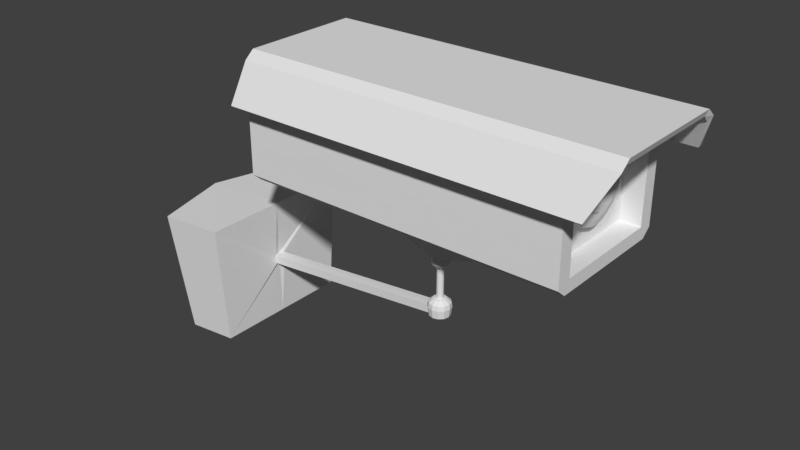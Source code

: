 # Source: Camera.blend  (saved by Blender 2.79.0; exported with 4.5.12 LTS)
import bpy
from mathutils import Matrix  # noqa: F401  (used for matrix-valued properties, if any)

bpy.ops.wm.read_factory_settings(use_empty=True)
scene = bpy.context.scene
scene.name = 'Scene'

# ---- collections
col_collection_1 = bpy.data.collections.new('Collection 1'); scene.collection.children.link(col_collection_1)

# ---- materials (node trees are filled in below, after node groups)
mat_material_004 = bpy.data.materials.new('Material.004')
mat_material_004.alpha_threshold = 0.0
mat_material_004.use_transparent_shadow = False
mat_material_004.roughness = 0.5
mat_material_001 = bpy.data.materials.new('Material.001')
mat_material_001.alpha_threshold = 0.0
mat_material_001.use_transparent_shadow = False
mat_material_001.roughness = 0.5
mat_material_002 = bpy.data.materials.new('Material.002')
mat_material_002.alpha_threshold = 0.0
mat_material_002.use_transparent_shadow = False
mat_material_002.roughness = 0.5
mat_material_003 = bpy.data.materials.new('Material.003')
mat_material_003.alpha_threshold = 0.0
mat_material_003.use_transparent_shadow = False
mat_material_003.roughness = 0.5
mat_material_005 = bpy.data.materials.new('Material.005')
mat_material_005.alpha_threshold = 0.0
mat_material_005.use_transparent_shadow = False
mat_material_005.roughness = 0.5

# ---- material node trees

# ---- world
world_world = bpy.data.worlds.new('World'); scene.world = world_world
world_world.color = (0.05088, 0.05088, 0.05088)
world_world.use_sun_shadow = False
world_world.sun_shadow_jitter_overblur = 0.0
world_world.cycles.sampling_method = 'MANUAL'

# ---- meshes
me_cube_003 = bpy.data.meshes.new('Cube.003')
me_cube_003.from_pydata([(0.0, 0.1191, -0.0573), (0.0, 0.09119, -0.1065), (0.0, 1.947e-08, -0.1509), (0.02528, 0.1032, -0.0573), (0.01935, 0.07897, -0.1065), (0.01047, 0.04274, -0.1393), (0.04378, 0.05957, -0.0573), (0.03351, 0.0456, -0.1065), (0.01814, 0.02468, -0.1393), (0.05056, 1.414e-08, -0.0573), (0.03869, 1.798e-08, -0.1065), (0.02094, 1.99e-08, -0.1393), (0.04378, -0.05957, -0.0573), (0.03351, -0.0456, -0.1065), (0.01814, -0.02468, -0.1393), (0.02528, -0.1032, -0.0573), (0.01935, -0.07897, -0.1065), (0.01047, -0.04274, -0.1393), (-2.501e-09, -0.1191, -0.0573), (-2.501e-09, -0.09119, -0.1065), (-8.697e-10, -0.04935, -0.1393), (-0.02528, -0.1032, -0.0573), (-0.01935, -0.07897, -0.1065), (-0.01047, -0.04274, -0.1393), (-0.04378, -0.05957, -0.0573), (-0.03351, -0.0456, -0.1065), (-0.01814, -0.02468, -0.1393), (-0.05056, 2.567e-08, -0.0573), (-0.03869, 2.951e-08, -0.1065), (-0.02094, 2.183e-08, -0.1393), (-0.04378, 0.05957, -0.0573), (-0.03351, 0.0456, -0.1065), (-0.01814, 0.02468, -0.1393), (-0.02528, 0.1032, -0.0573), (-0.01935, 0.07897, -0.1065), (-0.01047, 0.04274, -0.1393), (7.611e-10, 0.04935, -0.1393), (4.983e-11, 0.125, -0.06467), (1.091e-11, 0.09119, -0.1218), (0.02653, 0.1083, -0.06467), (0.01935, 0.07897, -0.1218), (0.01047, 0.04274, -0.1547), (0.04595, 0.06252, -0.06467), (0.03351, 0.0456, -0.1218), (0.01814, 0.02468, -0.1547), (0.05306, 1.417e-08, -0.06467), (0.03869, 1.816e-08, -0.1218), (0.02094, 2.009e-08, -0.1547), (0.04595, -0.06252, -0.06467), (0.03351, -0.0456, -0.1218), (0.01814, -0.02468, -0.1547), (0.02653, -0.1083, -0.06467), (0.01935, -0.07897, -0.1218), (0.01047, -0.04274, -0.1547), (-2.574e-09, -0.125, -0.06467), (-2.49e-09, -0.09119, -0.1218), (-8.588e-10, -0.04935, -0.1547), (-0.02653, -0.1083, -0.06467), (-0.01935, -0.07897, -0.1218), (-0.01047, -0.04274, -0.1547), (-0.04595, -0.06252, -0.06467), (-0.03351, -0.0456, -0.1218), (-0.01814, -0.02468, -0.1547), (-0.05306, 2.627e-08, -0.06467), (-0.03869, 2.969e-08, -0.1218), (-0.02094, 2.201e-08, -0.1547), (-0.04595, 0.06252, -0.06467), (-0.03351, 0.0456, -0.1218), (-0.01814, 0.02468, -0.1547), (-0.02653, 0.1083, -0.06467), (-0.01935, 0.07897, -0.1218), (-0.01047, 0.04274, -0.1547), (7.72e-10, 0.04935, -0.1547), (0.01047, 0.04274, -0.6729), (0.01814, 0.02468, -0.6729), (0.02094, 2.009e-08, -0.6729), (0.01814, -0.02468, -0.6729), (0.01047, -0.04274, -0.6729), (-8.588e-10, -0.04935, -0.6729), (-0.01047, -0.04274, -0.6729), (-0.01814, -0.02468, -0.6729), (-0.02094, 2.201e-08, -0.6729), (-0.01814, 0.02468, -0.6729), (-0.01047, 0.04274, -0.6729), (7.72e-10, 0.04935, -0.6729), (0.03334, 0.1361, -0.7471), (0.02082, 0.08499, -0.6847), (0.03606, 0.04907, -0.6847), (0.04164, 1.862e-08, -0.6847), (0.03606, -0.04907, -0.6847), (0.02082, -0.08499, -0.6847), (-2.524e-09, -0.09814, -0.6847), (-0.02082, -0.08499, -0.6847), (-0.03606, -0.04907, -0.6847), (-0.04164, 2.244e-08, -0.6847), (-0.03606, 0.04907, -0.6847), (-0.02082, 0.08499, -0.6847), (7.192e-10, 0.09814, -0.6847), (0.03558, 0.1453, -0.8251), (0.05775, 0.07858, -0.7471), (0.06668, 1.727e-08, -0.7471), (0.05775, -0.07858, -0.7471), (0.03334, -0.1361, -0.7471), (-4.947e-09, -0.1572, -0.7471), (-0.03334, -0.1361, -0.7471), (-0.05775, -0.07858, -0.7471), (-0.06668, 2.339e-08, -0.7471), (-0.05775, 0.07858, -0.7471), (-0.03334, 0.1361, -0.7471), (2.465e-10, 0.1572, -0.7471), (0.03177, 0.1297, -0.9727), (0.06163, 0.08386, -0.8251), (0.07117, 1.743e-08, -0.8251), (0.06163, -0.08386, -0.8251), (0.03558, -0.1453, -0.8251), (-5.654e-09, -0.1677, -0.8251), (-0.03558, -0.1453, -0.8251), (-0.06163, -0.08386, -0.8251), (-0.07117, 2.396e-08, -0.8251), (-0.06163, 0.08386, -0.8251), (-0.03558, 0.1453, -0.8251), (-1.117e-10, 0.1677, -0.8251), (0.01748, 0.07137, -1.006), (0.05503, 0.07487, -0.9727), (0.06354, 1.729e-08, -0.9727), (0.05503, -0.07487, -0.9727), (0.03177, -0.1297, -0.9727), (-5.255e-09, -0.1497, -0.9727), (-0.03177, -0.1297, -0.9727), (-0.05503, -0.07487, -0.9727), (-0.06354, 2.312e-08, -0.9727), (-0.05503, 0.07487, -0.9727), (-0.03177, 0.1297, -0.9727), (-3.073e-10, 0.1497, -0.9727), (0.03028, 0.0412, -1.006), (0.03497, 1.728e-08, -1.006), (0.03028, -0.0412, -1.006), (0.01748, -0.07136, -1.006), (-3.122e-09, -0.08241, -1.006), (-0.01748, -0.07136, -1.006), (-0.03028, -0.0412, -1.006), (-0.03497, 2.049e-08, -1.006), (-0.03028, 0.0412, -1.006), (-0.01748, 0.07137, -1.006), (-3.991e-10, 0.08241, -1.006), (-1.67e-09, 1.656e-08, -1.026), (-1.274, -0.08386, -1.144), (-1.283, 2.396e-08, -1.144), (-1.274, 0.08386, -1.144), (-1.276, 2.312e-08, -1.292), (-1.267, -0.07487, -1.292), (-1.267, 0.07487, -1.292), (-1.273, -1.195, -0.1663), (-1.273, 7.815e-08, -0.1663), (-1.273, 1.195, -0.1663), (-1.273, 6.619e-08, -2.269), (-1.273, -1.067, -2.269), (-1.273, 1.067, -2.269), (-1.703, -1.195, -0.2583), (-1.839, 1.024e-07, -0.2583), (-1.703, 1.195, -0.2583), (-1.73, 9.039e-08, -2.361), (-1.609, -1.067, -2.361), (-1.609, 1.067, -2.361), (-1.273, -1.195, -0.1663), (-1.273, 7.815e-08, -0.1663), (-1.273, 1.195, -0.1663), (-1.273, 6.619e-08, -2.269), (-1.273, -1.067, -2.269), (-1.273, 1.067, -2.269)], [], [(36, 5, 4, 1), (2, 5, 36), (1, 4, 3, 0), (2, 8, 5), (4, 7, 6, 3), (5, 8, 7, 4), (2, 11, 8), (7, 10, 9, 6), (8, 11, 10, 7), (11, 14, 13, 10), (2, 14, 11), (10, 13, 12, 9), (14, 17, 16, 13), (2, 17, 14), (13, 16, 15, 12), (2, 20, 17), (16, 19, 18, 15), (17, 20, 19, 16), (19, 22, 21, 18), (20, 23, 22, 19), (2, 23, 20), (23, 26, 25, 22), (2, 26, 23), (22, 25, 24, 21), (2, 29, 26), (25, 28, 27, 24), (26, 29, 28, 25), (2, 32, 29), (28, 31, 30, 27), (29, 32, 31, 28), (32, 35, 34, 31), (2, 35, 32), (31, 34, 33, 30), (35, 36, 1, 34), (2, 36, 35), (34, 1, 0, 33), (72, 38, 40, 41), (72, 41, 73, 84), (38, 37, 39, 40), (68, 71, 83, 82), (40, 39, 42, 43), (41, 40, 43, 44), (71, 72, 84, 83), (43, 42, 45, 46), (44, 43, 46, 47), (47, 46, 49, 50), (41, 44, 74, 73), (46, 45, 48, 49), (50, 49, 52, 53), (47, 50, 76, 75), (49, 48, 51, 52), (56, 59, 79, 78), (52, 51, 54, 55), (53, 52, 55, 56), (55, 54, 57, 58), (56, 55, 58, 59), (53, 56, 78, 77), (59, 58, 61, 62), (59, 62, 80, 79), (58, 57, 60, 61), (65, 68, 82, 81), (61, 60, 63, 64), (62, 61, 64, 65), (62, 65, 81, 80), (64, 63, 66, 67), (65, 64, 67, 68), (68, 67, 70, 71), (44, 47, 75, 74), (67, 66, 69, 70), (71, 70, 38, 72), (50, 53, 77, 76), (70, 69, 37, 38), (33, 0, 37, 69), (30, 33, 69, 66), (12, 15, 51, 48), (6, 9, 45, 42), (0, 3, 39, 37), (24, 27, 63, 60), (27, 30, 66, 63), (21, 24, 60, 57), (15, 18, 54, 51), (9, 12, 48, 45), (3, 6, 42, 39), (18, 21, 57, 54), (82, 83, 96, 95), (75, 76, 89, 88), (78, 79, 92, 91), (81, 82, 95, 94), (74, 75, 88, 87), (77, 78, 91, 90), (80, 81, 94, 93), (73, 74, 87, 86), (83, 84, 97, 96), (76, 77, 90, 89), (84, 73, 86, 97), (79, 80, 93, 92), (88, 89, 101, 100), (91, 92, 104, 103), (94, 95, 107, 106), (87, 88, 100, 99), (90, 91, 103, 102), (93, 94, 106, 105), (86, 87, 99, 85), (96, 97, 109, 108), (89, 90, 102, 101), (97, 86, 85, 109), (92, 93, 105, 104), (95, 96, 108, 107), (103, 104, 116, 115), (106, 107, 119, 118), (99, 100, 112, 111), (102, 103, 115, 114), (105, 106, 118, 117), (85, 99, 111, 98), (108, 109, 121, 120), (101, 102, 114, 113), (109, 85, 98, 121), (104, 105, 117, 116), (107, 108, 120, 119), (100, 101, 113, 112), (115, 116, 128, 127), (129, 117, 146, 150), (111, 112, 124, 123), (114, 115, 127, 126), (118, 119, 148, 147), (98, 111, 123, 110), (120, 121, 133, 132), (113, 114, 126, 125), (121, 98, 110, 133), (116, 117, 129, 128), (119, 120, 132, 131), (112, 113, 125, 124), (130, 131, 142, 141), (123, 124, 135, 134), (126, 127, 138, 137), (129, 130, 141, 140), (110, 123, 134, 122), (132, 133, 144, 143), (125, 126, 137, 136), (133, 110, 122, 144), (128, 129, 140, 139), (131, 132, 143, 142), (124, 125, 136, 135), (127, 128, 139, 138), (145, 144, 122), (145, 122, 134), (145, 134, 135), (145, 135, 136), (145, 136, 137), (145, 137, 138), (145, 138, 139), (145, 139, 140), (145, 140, 141), (145, 141, 142), (145, 142, 143), (145, 143, 144), (149, 150, 156, 155), (146, 147, 153, 152), (130, 129, 150, 149), (119, 131, 151, 148), (117, 118, 147, 146), (131, 130, 149, 151), (157, 155, 161, 163), (153, 154, 160, 159), (150, 146, 152, 156), (147, 148, 154, 153), (151, 149, 155, 157), (148, 151, 157, 154), (159, 160, 163, 161), (158, 159, 161, 162), (154, 157, 163, 160), (152, 153, 159, 158), (155, 156, 162, 161), (156, 152, 158, 162), (153, 154, 166, 165), (157, 155, 167, 169), (157, 154, 166, 169), (153, 152, 164, 165), (156, 155, 167, 168), (152, 156, 168, 164)])
me_cube_003.materials.append(mat_material_004)
me_cube_003.use_remesh_preserve_volume = False
me_cube_003.use_remesh_preserve_attributes = False
me_cube_003.use_mirror_vertex_groups = False
me_cube_003.update()
me_cube_002 = bpy.data.meshes.new('Cube.002')
me_cube_002.from_pydata([(-1.0, -1.0, 2.844), (-1.0, -0.8654, 2.978), (1.0, -0.8654, 2.978), (1.0, -1.0, 2.844), (1.0, 1.0, 2.844), (1.0, 0.8654, 2.978), (-1.0, 0.8654, 2.978), (-1.0, 1.0, 2.844), (-1.0, -0.8654, 0.8626), (-1.0, -1.0, 0.9972), (-1.0, -1.0, 2.728), (-1.0, -0.8654, 2.863), (-1.0, 1.0, 0.9972), (-1.0, 0.8654, 0.8626), (-1.0, 0.8654, 2.863), (-1.0, 1.0, 2.728), (1.0, -0.7857, 1.086), (1.0, -0.7766, 1.077), (1.0, -0.7766, 2.648), (1.0, -0.7857, 2.639), (1.0, 0.7766, 1.077), (1.0, 0.7857, 1.086), (1.0, 0.7857, 2.639), (1.0, 0.7766, 2.648), (1.26, -1.0, 2.844), (1.26, -0.8654, 2.978), (1.26, 0.8654, 2.978), (1.26, 1.0, 2.844), (1.242, 0.8654, 2.863), (1.232, 1.0, 2.728), (1.232, -1.0, 2.728), (1.242, -0.8654, 2.863), (-1.001, 1.29, 2.228), (-1.001, 1.231, 2.228), (0.9328, 1.29, 2.228), (-1.001, -1.29, 2.228), (0.9328, -1.29, 2.228), (-1.001, -1.231, 2.228), (0.9328, 1.231, 2.228), (0.9328, -1.231, 2.228), (1.162, 1.231, 2.228), (1.162, 1.29, 2.228), (1.162, -1.231, 2.228), (1.162, -1.29, 2.228), (1.0, 1.0, 0.9972), (1.0, 0.8654, 0.8626), (1.0, 0.8654, 2.863), (1.0, 1.0, 2.728), (1.0, -0.8654, 0.8626), (1.0, -1.0, 0.9972), (1.0, -1.0, 2.728), (1.0, -0.8654, 2.863), (0.9652, 0.7857, 1.086), (0.9652, 0.7766, 1.077), (0.9652, 0.7766, 2.648), (0.9652, 0.7857, 2.639), (0.9652, -0.7766, 1.077), (0.9652, -0.7857, 1.086), (0.9652, -0.7857, 2.639), (0.9652, -0.7766, 2.648), (0.9309, 0.4518, 1.805), (0.9274, 0.3646, 1.595), (0.9225, 0.04819, 1.402), (0.9246, 0.2587, 1.489), (0.9225, -0.04819, 1.402), (0.9246, -0.2587, 1.489), (0.9274, -0.3646, 1.595), (0.9309, -0.4518, 1.805), (0.9309, -0.4518, 1.92), (0.9274, -0.3646, 2.13), (0.9225, -0.04819, 2.323), (0.9246, -0.2587, 2.236), (0.9225, 0.04819, 2.323), (0.9246, 0.2587, 2.236), (0.9274, 0.3646, 2.13), (0.9309, 0.4518, 1.92), (0.9348, 0.3682, 1.816), (0.9322, 0.2972, 1.644), (0.9301, 0.2109, 1.558), (0.9285, 0.03927, 1.487), (0.9285, -0.03927, 1.487), (0.9301, -0.2109, 1.558), (0.9322, -0.2972, 1.644), (0.9348, -0.3682, 1.816), (0.9348, -0.3682, 1.909), (0.9322, -0.2972, 2.081), (0.9301, -0.2109, 2.167), (0.9285, -0.03927, 2.238), (0.9285, 0.03927, 2.238), (0.9301, 0.2109, 2.167), (0.9322, 0.2972, 2.081), (0.9348, 0.3682, 1.909), (0.9314, 0.2384, 1.832), (0.9306, 0.1924, 1.721), (0.9299, 0.1365, 1.665), (0.9294, 0.02543, 1.619), (0.9294, -0.02543, 1.619), (0.9299, -0.1365, 1.665), (0.9306, -0.1924, 1.721), (0.9314, -0.2384, 1.832), (0.9314, -0.2384, 1.893), (0.9306, -0.1924, 2.004), (0.9299, -0.1365, 2.06), (0.9294, -0.02543, 2.106), (0.9294, 0.02543, 2.106), (0.9299, 0.1365, 2.06), (0.9306, 0.1924, 2.004), (0.9314, 0.2384, 1.893), (-0.1081, 0.7857, 1.086), (0.8737, 0.7766, 1.077), (0.8737, 0.7766, 2.648), (-0.1081, 0.7857, 2.639), (0.8737, -0.7766, 1.077), (0.8737, -0.7857, 1.086), (0.8737, -0.7857, 2.639), (0.8737, -0.7766, 2.648), (0.8737, 0.65, 2.522), (0.8737, 0.65, 1.203), (0.8737, -0.65, 1.203), (0.8737, -0.65, 2.522), (0.8737, 0.499, 1.568), (0.8737, 0.4518, 1.805), (0.8737, 0.3646, 1.595), (0.8737, 0.2587, 1.489), (0.8737, 0.04819, 1.402), (0.8737, 0.2855, 1.354), (0.8737, -0.2855, 1.354), (0.8737, -0.04819, 1.402), (0.8737, -0.2587, 1.489), (0.8737, -0.4518, 1.805), (0.8737, -0.499, 1.568), (0.8737, -0.3646, 1.595), (0.8737, -0.499, 2.157), (0.8737, -0.4518, 1.92), (0.8737, -0.3646, 2.13), (0.8737, -0.2587, 2.236), (0.8737, -0.04819, 2.323), (0.8737, -0.2855, 2.371), (0.8737, 0.2855, 2.371), (0.8737, 0.04819, 2.323), (0.8737, 0.2587, 2.236), (0.8737, 0.4518, 1.92), (0.8737, 0.499, 2.157), (0.8737, 0.3646, 2.13), (0.9407, 0.2384, 1.832), (0.9399, 0.1924, 1.721), (0.9392, 0.1365, 1.665), (0.9387, 0.02543, 1.619), (0.9387, -0.02543, 1.619), (0.9392, -0.1365, 1.665), (0.9399, -0.1924, 1.721), (0.9407, -0.2384, 1.832), (0.9407, -0.2384, 1.893), (0.9399, -0.1924, 2.004), (0.9392, -0.1365, 2.06), (0.9387, -0.02543, 2.106), (0.9387, 0.02543, 2.106), (0.9392, 0.1365, 2.06), (0.9399, 0.1924, 2.004), (0.9407, 0.2384, 1.893), (0.9383, 0.1109, 1.849), (0.9383, 0.08951, 1.797), (0.9383, 0.06352, 1.771), (0.9383, 0.01183, 1.749), (0.9383, -0.01183, 1.749), (0.9383, -0.06352, 1.771), (0.9383, -0.08951, 1.797), (0.9383, -0.1109, 1.849), (0.9383, -0.1109, 1.877), (0.9383, -0.08951, 1.928), (0.9383, -0.06352, 1.954), (0.9383, -0.01183, 1.976), (0.9383, 0.01183, 1.976), (0.9383, 0.06352, 1.954), (0.9383, 0.08951, 1.928), (0.9383, 0.1109, 1.877), (-1.0, -0.5769, 0.8626), (-1.0, -0.2885, 0.8626), (-1.0, 2.98e-08, 0.8626), (-1.0, 0.2885, 0.8626), (-1.0, 0.5769, 0.8626), (1.0, 0.5769, 0.8626), (1.0, 0.2885, 0.8626), (1.0, -2.98e-08, 0.8626), (1.0, -0.2885, 0.8626), (1.0, -0.5769, 0.8626), (1.0, 0.5177, 1.077), (1.0, 0.2589, 1.077), (1.0, -2.98e-08, 1.077), (1.0, -0.2589, 1.077), (1.0, -0.5177, 1.077), (0.9652, 0.5177, 1.077), (0.9652, 0.2589, 1.077), (0.9652, -2.98e-08, 1.077), (0.9652, -0.2589, 1.077), (0.9652, -0.5177, 1.077), (0.8737, 0.5177, 1.077), (0.8737, 0.2589, 1.077), (0.8737, -2.98e-08, 1.077), (0.8737, -0.2589, 1.077), (0.8737, -0.5177, 1.077), (0.5, -0.8654, 2.978), (0.0, -0.8654, 2.978), (-0.5, -0.8654, 2.978), (0.5, 1.0, 2.844), (0.0, 1.0, 2.844), (-0.5, 1.0, 2.844), (-0.5, 0.8654, 2.978), (0.0, 0.8654, 2.978), (0.5, 0.8654, 2.978), (-0.5, -1.0, 2.844), (0.0, -1.0, 2.844), (0.5, -1.0, 2.844), (0.5, 0.8654, 0.8626), (0.0, 0.8654, 0.8626), (-0.5, 0.8654, 0.8626), (-0.5, 1.0, 0.9972), (0.0, 1.0, 0.9972), (0.5, 1.0, 0.9972), (0.5, 1.0, 2.728), (0.0, 1.0, 2.728), (-0.5, 1.0, 2.728), (-0.5, -0.8654, 0.8626), (0.0, -0.8654, 0.8626), (0.5, -0.8654, 0.8626), (0.5, -1.0, 0.9972), (0.0, -1.0, 0.9972), (-0.5, -1.0, 0.9972), (-0.5, -1.0, 2.728), (0.0, -1.0, 2.728), (0.5, -1.0, 2.728), (0.4495, 1.29, 2.228), (-0.03387, 1.29, 2.228), (-0.5172, 1.29, 2.228), (-0.5172, -1.29, 2.228), (-0.03387, -1.29, 2.228), (0.4495, -1.29, 2.228), (0.4495, 1.231, 2.228), (-0.03387, 1.231, 2.228), (-0.5172, 1.231, 2.228), (-0.5172, -1.231, 2.228), (-0.03387, -1.231, 2.228), (0.4495, -1.231, 2.228), (0.5, 0.5769, 0.8626), (0.0, 0.5769, 0.8626), (-0.5, 0.5769, 0.8626), (0.5, 0.2885, 0.8626), (0.0, 0.2885, 0.8626), (-0.5, 0.2885, 0.8626), (0.5, -1.49e-08, 0.8626), (-0.5, 1.49e-08, 0.8626), (0.5, -0.2885, 0.8626), (0.0, -0.2885, 0.8626), (-0.5, -0.2885, 0.8626), (0.5, -0.5769, 0.8626), (0.0, -0.5769, 0.8626), (-0.5, -0.5769, 0.8626), (0.5, 0.2885, 0.7645), (-0.5, 0.2885, 0.7645), (0.5, -1.49e-08, 0.7645), (-0.5, 1.49e-08, 0.7645), (0.5, -0.2885, 0.7645), (-0.5, -0.2885, 0.7645), (0.383, 0.09777, 0.3734), (-0.383, 0.09777, 0.3734), (0.0, 0.1225, 0.4531), (-2.98e-08, 0.09777, 0.00882), (-0.383, 1.372e-08, 0.3734), (0.383, -8.794e-09, 0.3734), (-4.441e-16, 4.925e-09, 0.00882), (-0.383, -0.09777, 0.3734), (0.383, -0.09777, 0.3734), (0.0, -0.1225, 0.4531), (-4.441e-16, -0.09777, 0.00882), (0.0, 0.04935, 0.1407), (0.0, 0.09119, 0.1079), (0.0, 0.1191, 0.05869), (0.0, 0.1191, -0.0573), (0.0, 0.09119, -0.1065), (0.0, 1.947e-08, -0.1509), (-4.131e-09, 2.609e-09, 0.1522), (0.01047, 0.04274, 0.1407), (0.01935, 0.07897, 0.1079), (0.02528, 0.1032, 0.05869), (0.02736, 0.1117, 0.0006964), (0.02528, 0.1032, -0.0573), (0.01935, 0.07897, -0.1065), (0.01047, 0.04274, -0.1393), (0.01814, 0.02468, 0.1407), (0.03351, 0.0456, 0.1079), (0.04378, 0.05957, 0.05869), (0.04739, 0.06448, 0.0006964), (0.04378, 0.05957, -0.0573), (0.03351, 0.0456, -0.1065), (0.01814, 0.02468, -0.1393), (0.02094, 1.99e-08, 0.1407), (0.03869, 1.798e-08, 0.1079), (0.05056, 1.414e-08, 0.05869), (0.05472, 1.798e-08, 0.0006964), (0.05056, 1.414e-08, -0.0573), (0.03869, 1.798e-08, -0.1065), (0.02094, 1.99e-08, -0.1393), (0.01814, -0.02468, 0.1407), (0.03351, -0.0456, 0.1079), (0.04378, -0.05957, 0.05869), (0.04739, -0.06448, 0.0006964), (0.04378, -0.05957, -0.0573), (0.03351, -0.0456, -0.1065), (0.01814, -0.02468, -0.1393), (0.01047, -0.04274, 0.1407), (0.01935, -0.07897, 0.1079), (0.02528, -0.1032, 0.05869), (0.02736, -0.1117, 0.0006964), (0.02528, -0.1032, -0.0573), (0.01935, -0.07897, -0.1065), (0.01047, -0.04274, -0.1393), (-5.429e-11, -0.04935, 0.1407), (-2.501e-09, -0.09119, 0.1079), (-2.501e-09, -0.1191, 0.05869), (-2.501e-09, -0.129, 0.0006964), (-2.501e-09, -0.1191, -0.0573), (-2.501e-09, -0.09119, -0.1065), (-8.697e-10, -0.04935, -0.1393), (-0.01047, -0.04274, 0.1407), (-0.01935, -0.07897, 0.1079), (-0.02528, -0.1032, 0.05869), (-0.02736, -0.1117, 0.0006964), (-0.02528, -0.1032, -0.0573), (-0.01935, -0.07897, -0.1065), (-0.01047, -0.04274, -0.1393), (-0.01814, -0.02468, 0.1407), (-0.03351, -0.0456, 0.1079), (-0.04378, -0.05957, 0.05869), (-0.04739, -0.06448, 0.0006964), (-0.04378, -0.05957, -0.0573), (-0.03351, -0.0456, -0.1065), (-0.01814, -0.02468, -0.1393), (-0.02094, 2.183e-08, 0.1407), (-0.03869, 2.951e-08, 0.1079), (-0.05056, 2.567e-08, 0.05869), (-0.05472, 2.951e-08, 0.0006964), (-0.05056, 2.567e-08, -0.0573), (-0.03869, 2.951e-08, -0.1065), (-0.02094, 2.183e-08, -0.1393), (-0.01814, 0.02468, 0.1407), (-0.03351, 0.0456, 0.1079), (-0.04378, 0.05957, 0.05869), (-0.04739, 0.06448, 0.0006964), (-0.04378, 0.05957, -0.0573), (-0.03351, 0.0456, -0.1065), (-0.01814, 0.02468, -0.1393), (-0.01047, 0.04274, 0.1407), (-0.01935, 0.07897, 0.1079), (-0.02528, 0.1032, 0.05869), (-0.02736, 0.1117, 0.0006964), (-0.02528, 0.1032, -0.0573), (-0.01935, 0.07897, -0.1065), (-0.01047, 0.04274, -0.1393), (4.023e-09, 0.129, 0.0006964), (7.611e-10, 0.04935, -0.1393)], [], [(227, 228, 10, 9), (16, 17, 56, 57), (207, 6, 1, 203), (4, 27, 41, 34), (8, 9, 10, 11, 14, 15, 12, 13, 180, 179, 178, 177, 176), (218, 219, 47, 44), (215, 13, 12, 216), (15, 14, 6, 7), (224, 48, 49, 225), (24, 3, 36, 43), (254, 185, 48, 224), (209, 5, 4, 204), (203, 1, 0, 210), (29, 47, 38, 40), (11, 10, 0, 1), (2, 3, 24, 25), (14, 11, 1, 6), (221, 15, 33, 239), (31, 28, 26, 25), (30, 31, 25, 24), (28, 29, 27, 26), (51, 46, 28, 31), (5, 2, 25, 26), (50, 51, 31, 30), (4, 5, 26, 27), (46, 47, 29, 28), (36, 39, 42, 43), (242, 39, 36, 236), (239, 33, 32, 233), (38, 34, 41, 40), (230, 50, 39, 242), (15, 7, 32, 33), (0, 10, 37, 35), (204, 4, 34, 231), (210, 0, 35, 234), (30, 24, 43, 42), (50, 30, 42, 39), (27, 29, 40, 41), (21, 20, 45, 44), (23, 22, 47, 46), (17, 16, 49, 48), (19, 18, 51, 50), (190, 17, 48, 185), (16, 19, 50, 49), (18, 23, 46, 51), (22, 21, 44, 47), (20, 21, 52, 53), (21, 22, 55, 52), (19, 16, 57, 58), (18, 19, 58, 59), (22, 23, 54, 55), (23, 18, 59, 54), (186, 20, 53, 191), (191, 53, 109, 196), (72, 73, 140, 139), (66, 67, 129, 131), (67, 68, 133, 129), (65, 64, 80, 81), (59, 58, 114, 115), (63, 62, 124, 123), (75, 60, 121, 141), (69, 71, 135, 134), (57, 56, 112, 113), (70, 72, 139, 136), (55, 54, 110, 111), (60, 61, 122, 121), (74, 75, 141, 143), (73, 74, 143, 140), (53, 52, 108, 109), (71, 70, 136, 135), (52, 55, 111, 108), (64, 65, 128, 127), (85, 84, 100, 101), (70, 71, 86, 87), (74, 73, 89, 90), (75, 74, 90, 91), (61, 60, 76, 77), (72, 70, 87, 88), (71, 69, 85, 86), (60, 75, 91, 76), (62, 63, 78, 79), (68, 67, 83, 84), (67, 66, 82, 83), (73, 72, 88, 89), (66, 65, 81, 82), (63, 61, 77, 78), (69, 68, 84, 85), (64, 62, 79, 80), (88, 87, 103, 104), (87, 86, 102, 103), (86, 85, 101, 102), (89, 88, 104, 105), (84, 83, 99, 100), (91, 90, 106, 107), (77, 76, 92, 93), (82, 81, 97, 98), (76, 91, 107, 92), (79, 78, 94, 95), (78, 77, 93, 94), (81, 80, 96, 97), (80, 79, 95, 96), (83, 82, 98, 99), (90, 89, 105, 106), (93, 92, 144, 145), (107, 106, 158, 159), (100, 99, 151, 152), (105, 104, 156, 157), (102, 101, 153, 154), (103, 102, 154, 155), (104, 103, 155, 156), (101, 100, 152, 153), (106, 105, 157, 158), (99, 98, 150, 151), (96, 95, 147, 148), (97, 96, 148, 149), (94, 93, 145, 146), (95, 94, 146, 147), (92, 107, 159, 144), (98, 97, 149, 150), (118, 126, 128, 131, 130), (132, 134, 135, 137, 119), (116, 138, 140, 143, 142), (117, 125, 124, 127, 126, 118, 112, 200, 199, 198, 197, 196, 109), (118, 130, 129, 133, 132, 119, 115, 112), (119, 137, 136, 139, 138, 116, 110, 115), (120, 122, 123, 125, 117), (121, 122, 120), (124, 125, 123), (127, 128, 126), (130, 131, 129), (133, 134, 132), (136, 137, 135), (139, 140, 138), (142, 143, 141), (116, 142, 141, 121, 120, 117, 109, 110), (112, 115, 114, 113), (108, 111, 110, 109), (65, 66, 131, 128), (61, 63, 123, 122), (58, 57, 113, 114), (68, 69, 134, 133), (54, 59, 115, 110), (62, 64, 127, 124), (146, 145, 161, 162), (163, 162, 161, 160, 175, 174, 173, 172, 171, 170, 169, 168, 167, 166, 165, 164), (149, 148, 164, 165), (148, 147, 163, 164), (151, 150, 166, 167), (158, 157, 173, 174), (153, 152, 168, 169), (156, 155, 171, 172), (155, 154, 170, 171), (154, 153, 169, 170), (157, 156, 172, 173), (152, 151, 167, 168), (159, 158, 174, 175), (145, 144, 160, 161), (150, 149, 165, 166), (144, 159, 175, 160), (147, 146, 162, 163), (56, 195, 200, 112), (195, 194, 199, 200), (194, 193, 198, 199), (193, 192, 197, 198), (192, 191, 196, 197), (17, 190, 195, 56), (190, 189, 194, 195), (189, 188, 193, 194), (188, 187, 192, 193), (187, 186, 191, 192), (20, 186, 181, 45), (186, 187, 182, 181), (187, 188, 183, 182), (188, 189, 184, 183), (189, 190, 185, 184), (213, 45, 181, 243), (243, 181, 182, 246), (246, 182, 183, 249), (249, 183, 184, 251), (251, 184, 185, 254), (177, 253, 256, 176), (253, 252, 255, 256), (252, 251, 254, 255), (178, 250, 253, 177), (250, 248, 258, 260), (246, 249, 259, 257), (179, 248, 250, 178), (258, 264, 267, 260), (253, 250, 260, 262), (180, 245, 248, 179), (245, 244, 247, 248), (244, 243, 246, 247), (13, 215, 245, 180), (215, 214, 244, 245), (214, 213, 243, 244), (3, 212, 236, 36), (212, 211, 235, 236), (211, 210, 234, 235), (7, 206, 233, 32), (206, 205, 232, 233), (205, 204, 231, 232), (10, 228, 240, 37), (228, 229, 241, 240), (229, 230, 242, 241), (38, 237, 231, 34), (237, 238, 232, 231), (238, 239, 233, 232), (37, 240, 234, 35), (240, 241, 235, 234), (241, 242, 236, 235), (47, 219, 237, 38), (219, 220, 238, 237), (220, 221, 239, 238), (2, 201, 212, 3), (201, 202, 211, 212), (202, 203, 210, 211), (6, 207, 206, 7), (207, 208, 205, 206), (208, 209, 204, 205), (176, 256, 222, 8), (256, 255, 223, 222), (255, 254, 224, 223), (8, 222, 227, 9), (222, 223, 226, 227), (223, 224, 225, 226), (45, 213, 218, 44), (213, 214, 217, 218), (214, 215, 216, 217), (12, 15, 221, 216), (216, 221, 220, 217), (217, 220, 219, 218), (5, 209, 201, 2), (209, 208, 202, 201), (208, 207, 203, 202), (49, 50, 230, 225), (225, 230, 229, 226), (226, 229, 228, 227), (251, 252, 272, 271, 261), (260, 267, 270, 262), (268, 259, 261, 271), (248, 247, 265, 264, 258), (252, 253, 262, 270, 272), (263, 257, 259, 268), (249, 251, 261, 259), (263, 266, 265), (266, 264, 265), (270, 273, 272), (273, 271, 272), (268, 271, 273, 269), (269, 273, 270, 267), (263, 268, 269, 266), (266, 269, 267, 264), (247, 246, 257, 263, 265), (359, 278, 286, 287), (277, 358, 284, 285), (276, 275, 282, 283), (274, 280, 281), (279, 359, 287), (278, 277, 285, 286), (358, 276, 283, 284), (275, 274, 281, 282), (283, 282, 289, 290), (281, 280, 288), (279, 287, 294), (286, 285, 292, 293), (284, 283, 290, 291), (282, 281, 288, 289), (287, 286, 293, 294), (285, 284, 291, 292), (279, 294, 301), (293, 292, 299, 300), (291, 290, 297, 298), (289, 288, 295, 296), (294, 293, 300, 301), (292, 291, 298, 299), (290, 289, 296, 297), (288, 280, 295), (296, 295, 302, 303), (301, 300, 307, 308), (299, 298, 305, 306), (297, 296, 303, 304), (295, 280, 302), (279, 301, 308), (300, 299, 306, 307), (298, 297, 304, 305), (308, 307, 314, 315), (306, 305, 312, 313), (304, 303, 310, 311), (302, 280, 309), (279, 308, 315), (307, 306, 313, 314), (305, 304, 311, 312), (303, 302, 309, 310), (309, 280, 316), (279, 315, 322), (314, 313, 320, 321), (312, 311, 318, 319), (310, 309, 316, 317), (315, 314, 321, 322), (313, 312, 319, 320), (311, 310, 317, 318), (321, 320, 327, 328), (319, 318, 325, 326), (317, 316, 323, 324), (322, 321, 328, 329), (320, 319, 326, 327), (318, 317, 324, 325), (316, 280, 323), (279, 322, 329), (329, 328, 335, 336), (327, 326, 333, 334), (325, 324, 331, 332), (323, 280, 330), (279, 329, 336), (328, 327, 334, 335), (326, 325, 332, 333), (324, 323, 330, 331), (334, 333, 340, 341), (332, 331, 338, 339), (330, 280, 337), (279, 336, 343), (335, 334, 341, 342), (333, 332, 339, 340), (331, 330, 337, 338), (336, 335, 342, 343), (279, 343, 350), (342, 341, 348, 349), (340, 339, 346, 347), (338, 337, 344, 345), (343, 342, 349, 350), (341, 340, 347, 348), (339, 338, 345, 346), (337, 280, 344), (347, 346, 353, 354), (345, 344, 351, 352), (350, 349, 356, 357), (348, 347, 354, 355), (346, 345, 352, 353), (344, 280, 351), (279, 350, 357), (349, 348, 355, 356), (357, 356, 278, 359), (355, 354, 358, 277), (353, 352, 275, 276), (351, 280, 274), (279, 357, 359), (356, 355, 277, 278), (354, 353, 276, 358), (352, 351, 274, 275)])
me_cube_002.polygons.foreach_set('material_index', [3, 3, 1, 1, 3, 3, 3, 1, 3, 1, 3, 1, 1, 1, 1, 1, 1, 1, 1, 1, 1, 1, 1, 1, 1, 1, 1, 1, 1, 1, 1, 1, 1, 1, 1, 1, 1, 1, 3, 3, 3, 3, 3, 3, 3, 3, 3, 3, 3, 3, 3, 3, 3, 3, 2, 2, 2, 2, 3, 2, 2, 2, 3, 2, 3, 2, 2, 2, 3, 2, 3, 2, 2, 2, 2, 2, 2, 2, 2, 2, 2, 2, 2, 2, 2, 2, 2, 2, 2, 2, 2, 2, 2, 2, 2, 2, 2, 2, 2, 2, 2, 2, 2, 2, 2, 2, 2, 2, 2, 2, 2, 2, 2, 2, 2, 2, 2, 2, 2, 3, 3, 3, 3, 3, 3, 3, 3, 3, 3, 3, 3, 3, 3, 3, 3, 3, 3, 2, 2, 3, 2, 3, 2, 2, 2, 2, 2, 2, 2, 2, 2, 2, 2, 2, 2, 2, 2, 2, 2, 2, 3, 3, 3, 3, 3, 3, 3, 3, 3, 3, 3, 3, 3, 3, 3, 3, 3, 3, 3, 3, 3, 3, 3, 3, 3, 3, 3, 3, 3, 3, 3, 3, 3, 3, 3, 1, 1, 1, 1, 1, 1, 1, 1, 1, 1, 1, 1, 1, 1, 1, 1, 1, 1, 1, 1, 1, 1, 1, 1, 3, 3, 3, 3, 3, 3, 3, 3, 3, 3, 3, 3, 1, 1, 1, 3, 3, 3, 3, 3, 3, 3, 3, 3, 3, 3, 3, 3, 3, 3, 3, 3, 3, 3, 3, 3, 3, 3, 3, 3, 3, 3, 3, 3, 3, 3, 3, 3, 3, 3, 3, 3, 3, 3, 3, 3, 3, 3, 3, 3, 3, 3, 3, 3, 3, 3, 3, 3, 3, 3, 3, 3, 3, 3, 3, 3, 3, 3, 3, 3, 3, 3, 3, 3, 3, 3, 3, 3, 3, 3, 3, 3, 3, 3, 3, 3, 3, 3, 3, 3, 3, 3, 3, 3, 3, 3, 3, 3, 3, 3, 3, 3, 3, 3, 3, 3, 3, 3, 3, 3, 3, 3, 3, 3, 3, 3, 3, 3, 3, 3])
me_cube_002.materials.append(mat_material_001)
me_cube_002.materials.append(mat_material_002)
me_cube_002.materials.append(mat_material_003)
me_cube_002.materials.append(mat_material_005)
me_cube_002.use_remesh_preserve_volume = False
me_cube_002.use_remesh_preserve_attributes = False
me_cube_002.use_mirror_vertex_groups = False
me_cube_002.update()

# ---- objects
ob_cube_001 = bpy.data.objects.new('Cube.001', me_cube_003)
ob_cube = bpy.data.objects.new('Cube', me_cube_002)

# ---- transforms, parenting, visibility, modifiers, constraints
ob_cube_001.location = (0.0, 0.0, 0.0)
ob_cube_001.scale = (2.769, 1.175, 1.0)
ob_cube_001.lineart.crease_threshold = 0.0
ob_cube.location = (0.0, 0.0, 0.0)
ob_cube.scale = (2.769, 1.175, 1.0)
ob_cube.lineart.crease_threshold = 0.0

# ---- collection membership
col_collection_1.objects.link(ob_cube_001)
col_collection_1.objects.link(ob_cube)

# ---- scene / render settings (as saved in the file)
scene.frame_start = 1; scene.frame_end = 250; scene.frame_set(1)
scene.render.engine = 'BLENDER_EEVEE_NEXT'
scene.render.resolution_percentage = 50
scene.render.dither_intensity = 0.0
scene.cycles.use_denoising = False
scene.cycles.samples = 128
scene.cycles.sampling_pattern = 'TABULATED_SOBOL'
scene.cycles.use_adaptive_sampling = False
scene.cycles.use_light_tree = False
scene.cycles.blur_glossy = 0.0
scene.cycles.sample_clamp_indirect = 0.0
scene.view_settings.view_transform = 'Standard'
bpy.context.view_layer.update()

# ---- added for rendering (the .blend has no active camera and no usable light): camera, sun
cam_auto = bpy.data.cameras.new('AutoCamera')
cam_auto.lens = 50.0
cam_auto.sensor_width = 36.0
cam_auto.clip_end = 1000.0
ob_auto_camera = bpy.data.objects.new('AutoCamera', cam_auto)
scene.collection.objects.link(ob_auto_camera)
ob_auto_camera.location = (8.9608, -11.7148, 8.11841)
ob_auto_camera.rotation_euler = (1.09748, -7.21219e-08, 0.694738)
scene.camera = ob_auto_camera
light_auto_sun = bpy.data.lights.new('AutoSun', 'SUN')
light_auto_sun.energy = 3.0
light_auto_sun.angle = 0.0523599
ob_auto_sun = bpy.data.objects.new('AutoSun', light_auto_sun)
scene.collection.objects.link(ob_auto_sun)
ob_auto_sun.rotation_euler = (0.872665, 0.174533, 0.523599)
bpy.context.view_layer.update()

